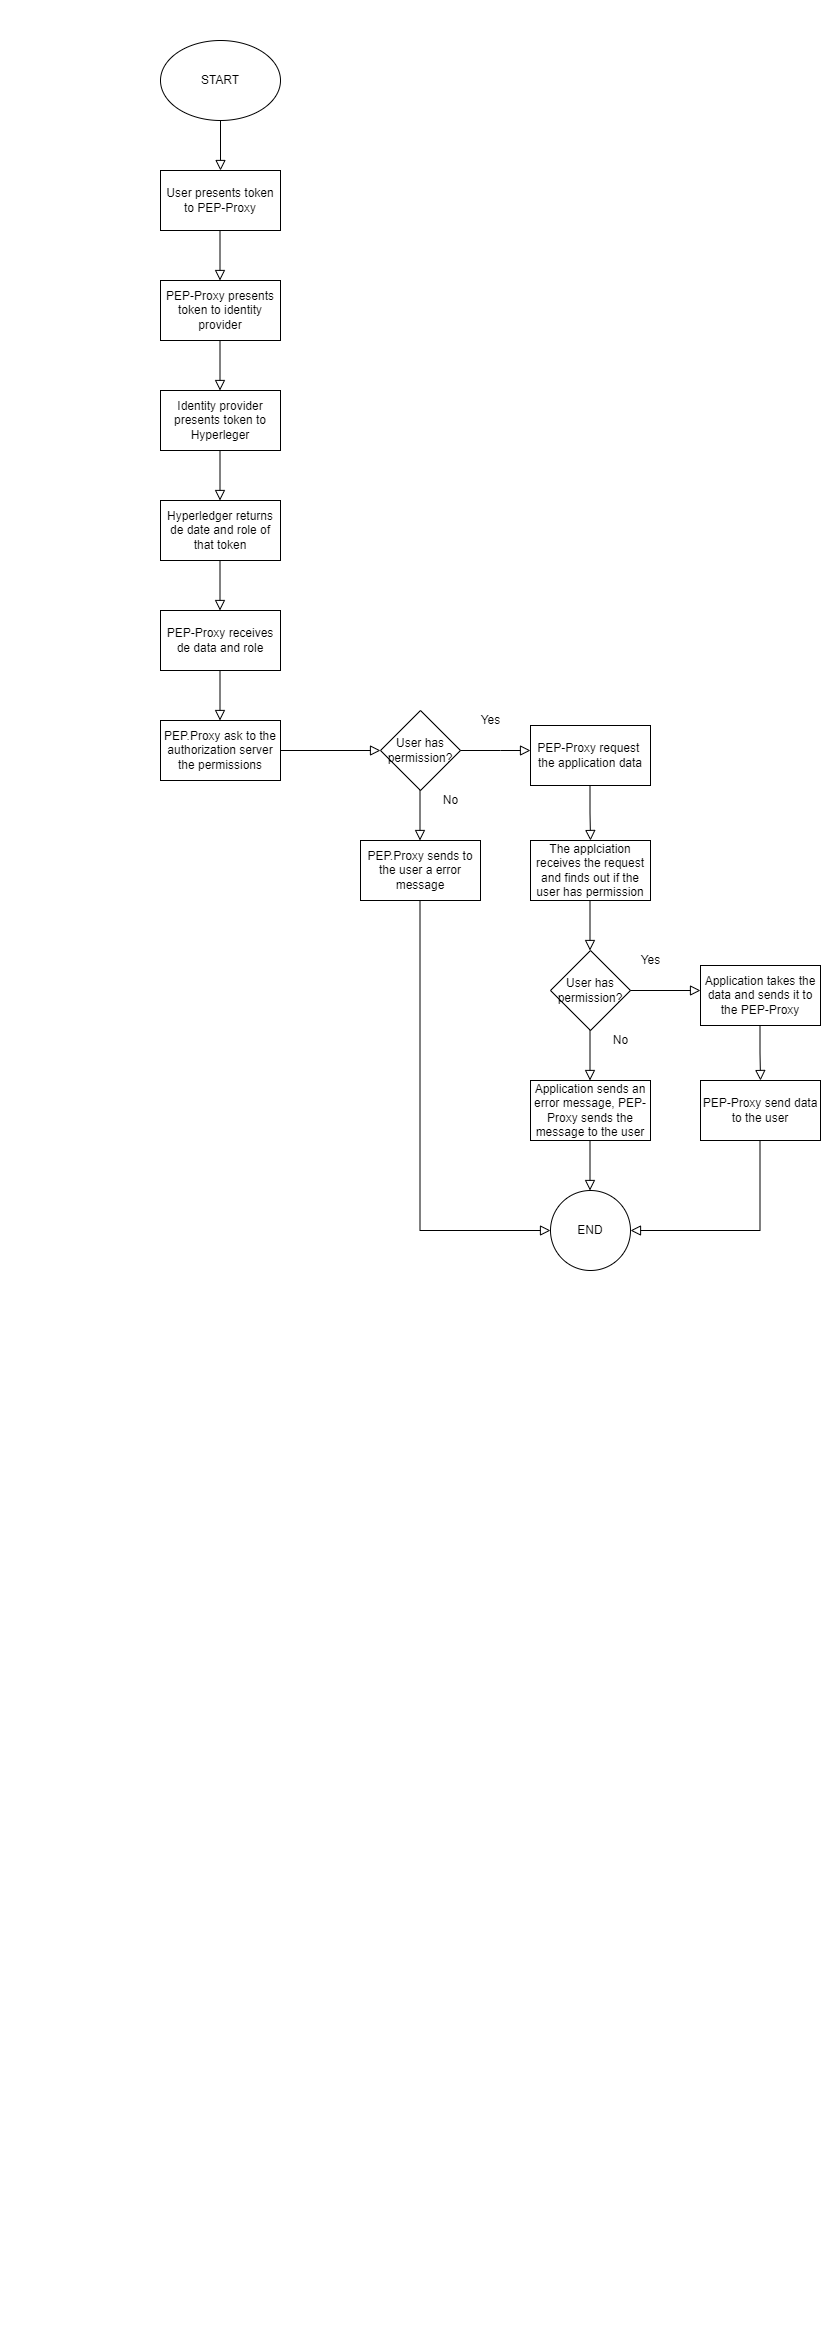

The diagram above was exported from draw.io. Its source (the exported page's mxGraphModel, read from the mxfile embedded in the PNG):
<mxGraphModel dx="472" dy="786" grid="1" gridSize="10" guides="1" tooltips="1" connect="1" arrows="1" fold="1" page="1" pageScale="1" pageWidth="827" pageHeight="1169" math="0" shadow="0">
  <root>
    <mxCell id="WIyWlLk6GJQsqaUBKTNV-0" />
    <mxCell id="WIyWlLk6GJQsqaUBKTNV-1" parent="WIyWlLk6GJQsqaUBKTNV-0" />
    <mxCell id="WIyWlLk6GJQsqaUBKTNV-2" value="" style="rounded=0;html=1;jettySize=auto;orthogonalLoop=1;fontSize=11;endArrow=block;endFill=0;endSize=8;strokeWidth=1;shadow=0;labelBackgroundColor=none;edgeStyle=orthogonalEdgeStyle;" parent="WIyWlLk6GJQsqaUBKTNV-1" edge="1">
      <mxGeometry relative="1" as="geometry">
        <mxPoint x="220" y="120" as="sourcePoint" />
        <mxPoint x="220" y="170" as="targetPoint" />
      </mxGeometry>
    </mxCell>
    <mxCell id="FuUTk72rOtJlA-k-CWX--0" value="START" style="ellipse;whiteSpace=wrap;html=1;" vertex="1" parent="WIyWlLk6GJQsqaUBKTNV-1">
      <mxGeometry x="160" y="40" width="120" height="80" as="geometry" />
    </mxCell>
    <mxCell id="FuUTk72rOtJlA-k-CWX--1" value="User presents token to PEP-Proxy" style="rounded=0;whiteSpace=wrap;html=1;" vertex="1" parent="WIyWlLk6GJQsqaUBKTNV-1">
      <mxGeometry x="160" y="170" width="120" height="60" as="geometry" />
    </mxCell>
    <mxCell id="FuUTk72rOtJlA-k-CWX--2" value="" style="rounded=0;html=1;jettySize=auto;orthogonalLoop=1;fontSize=11;endArrow=block;endFill=0;endSize=8;strokeWidth=1;shadow=0;labelBackgroundColor=none;edgeStyle=orthogonalEdgeStyle;" edge="1" parent="WIyWlLk6GJQsqaUBKTNV-1">
      <mxGeometry relative="1" as="geometry">
        <mxPoint x="219.5" y="230" as="sourcePoint" />
        <mxPoint x="219.5" y="280" as="targetPoint" />
      </mxGeometry>
    </mxCell>
    <mxCell id="FuUTk72rOtJlA-k-CWX--3" value="PEP-Proxy presents token to identity provider" style="rounded=0;whiteSpace=wrap;html=1;" vertex="1" parent="WIyWlLk6GJQsqaUBKTNV-1">
      <mxGeometry x="160" y="280" width="120" height="60" as="geometry" />
    </mxCell>
    <mxCell id="FuUTk72rOtJlA-k-CWX--4" value="" style="rounded=0;html=1;jettySize=auto;orthogonalLoop=1;fontSize=11;endArrow=block;endFill=0;endSize=8;strokeWidth=1;shadow=0;labelBackgroundColor=none;edgeStyle=orthogonalEdgeStyle;" edge="1" parent="WIyWlLk6GJQsqaUBKTNV-1">
      <mxGeometry relative="1" as="geometry">
        <mxPoint x="219.5" y="340" as="sourcePoint" />
        <mxPoint x="219.5" y="390" as="targetPoint" />
      </mxGeometry>
    </mxCell>
    <mxCell id="FuUTk72rOtJlA-k-CWX--5" value="Identity provider presents token to Hyperleger" style="rounded=0;whiteSpace=wrap;html=1;" vertex="1" parent="WIyWlLk6GJQsqaUBKTNV-1">
      <mxGeometry x="160" y="390" width="120" height="60" as="geometry" />
    </mxCell>
    <mxCell id="FuUTk72rOtJlA-k-CWX--6" value="" style="rounded=0;html=1;jettySize=auto;orthogonalLoop=1;fontSize=11;endArrow=block;endFill=0;endSize=8;strokeWidth=1;shadow=0;labelBackgroundColor=none;edgeStyle=orthogonalEdgeStyle;" edge="1" parent="WIyWlLk6GJQsqaUBKTNV-1">
      <mxGeometry relative="1" as="geometry">
        <mxPoint x="219.5" y="450" as="sourcePoint" />
        <mxPoint x="219.5" y="500" as="targetPoint" />
      </mxGeometry>
    </mxCell>
    <mxCell id="FuUTk72rOtJlA-k-CWX--7" value="Hyperledger returns de date and role of that token" style="rounded=0;whiteSpace=wrap;html=1;" vertex="1" parent="WIyWlLk6GJQsqaUBKTNV-1">
      <mxGeometry x="160" y="500" width="120" height="60" as="geometry" />
    </mxCell>
    <mxCell id="FuUTk72rOtJlA-k-CWX--8" value="" style="rounded=0;html=1;jettySize=auto;orthogonalLoop=1;fontSize=11;endArrow=block;endFill=0;endSize=8;strokeWidth=1;shadow=0;labelBackgroundColor=none;edgeStyle=orthogonalEdgeStyle;" edge="1" parent="WIyWlLk6GJQsqaUBKTNV-1">
      <mxGeometry relative="1" as="geometry">
        <mxPoint x="219.5" y="560" as="sourcePoint" />
        <mxPoint x="219.5" y="610" as="targetPoint" />
      </mxGeometry>
    </mxCell>
    <mxCell id="FuUTk72rOtJlA-k-CWX--9" value="PEP-Proxy receives de data and role" style="rounded=0;whiteSpace=wrap;html=1;" vertex="1" parent="WIyWlLk6GJQsqaUBKTNV-1">
      <mxGeometry x="160" y="610" width="120" height="60" as="geometry" />
    </mxCell>
    <mxCell id="FuUTk72rOtJlA-k-CWX--10" value="" style="rounded=0;html=1;jettySize=auto;orthogonalLoop=1;fontSize=11;endArrow=block;endFill=0;endSize=8;strokeWidth=1;shadow=0;labelBackgroundColor=none;edgeStyle=orthogonalEdgeStyle;" edge="1" parent="WIyWlLk6GJQsqaUBKTNV-1">
      <mxGeometry relative="1" as="geometry">
        <mxPoint x="219.5" y="670" as="sourcePoint" />
        <mxPoint x="219.5" y="720" as="targetPoint" />
      </mxGeometry>
    </mxCell>
    <mxCell id="FuUTk72rOtJlA-k-CWX--11" value="PEP.Proxy ask to the authorization server the permissions" style="rounded=0;whiteSpace=wrap;html=1;" vertex="1" parent="WIyWlLk6GJQsqaUBKTNV-1">
      <mxGeometry x="160" y="720" width="120" height="60" as="geometry" />
    </mxCell>
    <mxCell id="FuUTk72rOtJlA-k-CWX--12" value="" style="rounded=0;html=1;jettySize=auto;orthogonalLoop=1;fontSize=11;endArrow=block;endFill=0;endSize=8;strokeWidth=1;shadow=0;labelBackgroundColor=none;edgeStyle=orthogonalEdgeStyle;exitX=1;exitY=0.5;exitDx=0;exitDy=0;" edge="1" parent="WIyWlLk6GJQsqaUBKTNV-1" source="FuUTk72rOtJlA-k-CWX--11">
      <mxGeometry relative="1" as="geometry">
        <mxPoint x="370" y="690" as="sourcePoint" />
        <mxPoint x="380" y="750" as="targetPoint" />
        <Array as="points">
          <mxPoint x="370" y="750" />
        </Array>
      </mxGeometry>
    </mxCell>
    <mxCell id="FuUTk72rOtJlA-k-CWX--13" value="User has permission?" style="rhombus;whiteSpace=wrap;html=1;" vertex="1" parent="WIyWlLk6GJQsqaUBKTNV-1">
      <mxGeometry x="380" y="710" width="80" height="80" as="geometry" />
    </mxCell>
    <mxCell id="FuUTk72rOtJlA-k-CWX--14" value="" style="rounded=0;html=1;jettySize=auto;orthogonalLoop=1;fontSize=11;endArrow=block;endFill=0;endSize=8;strokeWidth=1;shadow=0;labelBackgroundColor=none;edgeStyle=orthogonalEdgeStyle;" edge="1" parent="WIyWlLk6GJQsqaUBKTNV-1">
      <mxGeometry relative="1" as="geometry">
        <mxPoint x="419.5" y="790" as="sourcePoint" />
        <mxPoint x="419.5" y="840" as="targetPoint" />
      </mxGeometry>
    </mxCell>
    <mxCell id="FuUTk72rOtJlA-k-CWX--15" value="" style="rounded=0;html=1;jettySize=auto;orthogonalLoop=1;fontSize=11;endArrow=block;endFill=0;endSize=8;strokeWidth=1;shadow=0;labelBackgroundColor=none;edgeStyle=orthogonalEdgeStyle;exitX=1;exitY=0.5;exitDx=0;exitDy=0;" edge="1" parent="WIyWlLk6GJQsqaUBKTNV-1" source="FuUTk72rOtJlA-k-CWX--13">
      <mxGeometry relative="1" as="geometry">
        <mxPoint x="500" y="740" as="sourcePoint" />
        <mxPoint x="530" y="750" as="targetPoint" />
        <Array as="points">
          <mxPoint x="500" y="750" />
        </Array>
      </mxGeometry>
    </mxCell>
    <mxCell id="FuUTk72rOtJlA-k-CWX--16" value="Yes" style="text;html=1;align=center;verticalAlign=middle;resizable=0;points=[];autosize=1;strokeColor=none;fillColor=none;" vertex="1" parent="WIyWlLk6GJQsqaUBKTNV-1">
      <mxGeometry x="470" y="705" width="40" height="30" as="geometry" />
    </mxCell>
    <mxCell id="FuUTk72rOtJlA-k-CWX--17" value="No" style="text;html=1;align=center;verticalAlign=middle;resizable=0;points=[];autosize=1;strokeColor=none;fillColor=none;" vertex="1" parent="WIyWlLk6GJQsqaUBKTNV-1">
      <mxGeometry x="430" y="785" width="40" height="30" as="geometry" />
    </mxCell>
    <mxCell id="FuUTk72rOtJlA-k-CWX--18" value="PEP-Proxy request&amp;nbsp; the application data" style="rounded=0;whiteSpace=wrap;html=1;" vertex="1" parent="WIyWlLk6GJQsqaUBKTNV-1">
      <mxGeometry x="530" y="725" width="120" height="60" as="geometry" />
    </mxCell>
    <mxCell id="FuUTk72rOtJlA-k-CWX--19" value="" style="rounded=0;html=1;jettySize=auto;orthogonalLoop=1;fontSize=11;endArrow=block;endFill=0;endSize=8;strokeWidth=1;shadow=0;labelBackgroundColor=none;edgeStyle=orthogonalEdgeStyle;entryX=0.5;entryY=0;entryDx=0;entryDy=0;" edge="1" parent="WIyWlLk6GJQsqaUBKTNV-1" target="FuUTk72rOtJlA-k-CWX--20">
      <mxGeometry relative="1" as="geometry">
        <mxPoint x="589.5" y="785" as="sourcePoint" />
        <mxPoint x="589.5" y="835" as="targetPoint" />
      </mxGeometry>
    </mxCell>
    <mxCell id="FuUTk72rOtJlA-k-CWX--20" value="The applciation receives the request and finds out if the user has permission" style="rounded=0;whiteSpace=wrap;html=1;" vertex="1" parent="WIyWlLk6GJQsqaUBKTNV-1">
      <mxGeometry x="530" y="840" width="120" height="60" as="geometry" />
    </mxCell>
    <mxCell id="FuUTk72rOtJlA-k-CWX--21" value="" style="rounded=0;html=1;jettySize=auto;orthogonalLoop=1;fontSize=11;endArrow=block;endFill=0;endSize=8;strokeWidth=1;shadow=0;labelBackgroundColor=none;edgeStyle=orthogonalEdgeStyle;" edge="1" parent="WIyWlLk6GJQsqaUBKTNV-1">
      <mxGeometry relative="1" as="geometry">
        <mxPoint x="589.5" y="900" as="sourcePoint" />
        <mxPoint x="589.5" y="950" as="targetPoint" />
      </mxGeometry>
    </mxCell>
    <mxCell id="FuUTk72rOtJlA-k-CWX--22" value="User has permission?" style="rhombus;whiteSpace=wrap;html=1;" vertex="1" parent="WIyWlLk6GJQsqaUBKTNV-1">
      <mxGeometry x="550" y="950" width="80" height="80" as="geometry" />
    </mxCell>
    <mxCell id="FuUTk72rOtJlA-k-CWX--23" value="PEP.Proxy sends to the user a error message" style="rounded=0;whiteSpace=wrap;html=1;" vertex="1" parent="WIyWlLk6GJQsqaUBKTNV-1">
      <mxGeometry x="360" y="840" width="120" height="60" as="geometry" />
    </mxCell>
    <mxCell id="FuUTk72rOtJlA-k-CWX--24" value="" style="rounded=0;html=1;jettySize=auto;orthogonalLoop=1;fontSize=11;endArrow=block;endFill=0;endSize=8;strokeWidth=1;shadow=0;labelBackgroundColor=none;edgeStyle=orthogonalEdgeStyle;" edge="1" parent="WIyWlLk6GJQsqaUBKTNV-1">
      <mxGeometry relative="1" as="geometry">
        <mxPoint x="589.5" y="1030" as="sourcePoint" />
        <mxPoint x="589.5" y="1080" as="targetPoint" />
      </mxGeometry>
    </mxCell>
    <mxCell id="FuUTk72rOtJlA-k-CWX--25" value="" style="rounded=0;html=1;jettySize=auto;orthogonalLoop=1;fontSize=11;endArrow=block;endFill=0;endSize=8;strokeWidth=1;shadow=0;labelBackgroundColor=none;edgeStyle=orthogonalEdgeStyle;exitX=1;exitY=0.5;exitDx=0;exitDy=0;" edge="1" parent="WIyWlLk6GJQsqaUBKTNV-1" source="FuUTk72rOtJlA-k-CWX--22">
      <mxGeometry relative="1" as="geometry">
        <mxPoint x="690" y="950" as="sourcePoint" />
        <mxPoint x="700" y="990" as="targetPoint" />
        <Array as="points">
          <mxPoint x="690" y="990" />
        </Array>
      </mxGeometry>
    </mxCell>
    <mxCell id="FuUTk72rOtJlA-k-CWX--26" value="No" style="text;html=1;align=center;verticalAlign=middle;resizable=0;points=[];autosize=1;strokeColor=none;fillColor=none;" vertex="1" parent="WIyWlLk6GJQsqaUBKTNV-1">
      <mxGeometry x="600" y="1025" width="40" height="30" as="geometry" />
    </mxCell>
    <mxCell id="FuUTk72rOtJlA-k-CWX--27" value="Yes" style="text;html=1;align=center;verticalAlign=middle;resizable=0;points=[];autosize=1;strokeColor=none;fillColor=none;" vertex="1" parent="WIyWlLk6GJQsqaUBKTNV-1">
      <mxGeometry x="630" y="945" width="40" height="30" as="geometry" />
    </mxCell>
    <mxCell id="FuUTk72rOtJlA-k-CWX--28" value="" style="rounded=0;html=1;jettySize=auto;orthogonalLoop=1;fontSize=11;endArrow=block;endFill=0;endSize=8;strokeWidth=1;shadow=0;labelBackgroundColor=none;edgeStyle=orthogonalEdgeStyle;entryX=0;entryY=0.5;entryDx=0;entryDy=0;" edge="1" parent="WIyWlLk6GJQsqaUBKTNV-1" target="FuUTk72rOtJlA-k-CWX--31">
      <mxGeometry relative="1" as="geometry">
        <mxPoint x="419.5" y="900" as="sourcePoint" />
        <mxPoint x="419.5" y="950" as="targetPoint" />
        <Array as="points">
          <mxPoint x="420" y="1230" />
        </Array>
      </mxGeometry>
    </mxCell>
    <mxCell id="FuUTk72rOtJlA-k-CWX--29" value="Application sends an error message, PEP-Proxy sends the message to the user" style="rounded=0;whiteSpace=wrap;html=1;" vertex="1" parent="WIyWlLk6GJQsqaUBKTNV-1">
      <mxGeometry x="530" y="1080" width="120" height="60" as="geometry" />
    </mxCell>
    <mxCell id="FuUTk72rOtJlA-k-CWX--30" value="" style="rounded=0;html=1;jettySize=auto;orthogonalLoop=1;fontSize=11;endArrow=block;endFill=0;endSize=8;strokeWidth=1;shadow=0;labelBackgroundColor=none;edgeStyle=orthogonalEdgeStyle;" edge="1" parent="WIyWlLk6GJQsqaUBKTNV-1">
      <mxGeometry relative="1" as="geometry">
        <mxPoint x="589.5" y="1140" as="sourcePoint" />
        <mxPoint x="589.5" y="1190" as="targetPoint" />
      </mxGeometry>
    </mxCell>
    <mxCell id="FuUTk72rOtJlA-k-CWX--31" value="END" style="ellipse;whiteSpace=wrap;html=1;aspect=fixed;" vertex="1" parent="WIyWlLk6GJQsqaUBKTNV-1">
      <mxGeometry x="550" y="1190" width="80" height="80" as="geometry" />
    </mxCell>
    <mxCell id="FuUTk72rOtJlA-k-CWX--32" value="Application takes the data and sends it to the PEP-Proxy" style="rounded=0;whiteSpace=wrap;html=1;" vertex="1" parent="WIyWlLk6GJQsqaUBKTNV-1">
      <mxGeometry x="700" y="965" width="120" height="60" as="geometry" />
    </mxCell>
    <mxCell id="FuUTk72rOtJlA-k-CWX--33" value="" style="rounded=0;html=1;jettySize=auto;orthogonalLoop=1;fontSize=11;endArrow=block;endFill=0;endSize=8;strokeWidth=1;shadow=0;labelBackgroundColor=none;edgeStyle=orthogonalEdgeStyle;entryX=0.5;entryY=0;entryDx=0;entryDy=0;" edge="1" parent="WIyWlLk6GJQsqaUBKTNV-1" target="FuUTk72rOtJlA-k-CWX--34">
      <mxGeometry relative="1" as="geometry">
        <mxPoint x="759.5" y="1025" as="sourcePoint" />
        <mxPoint x="759.5" y="1075" as="targetPoint" />
      </mxGeometry>
    </mxCell>
    <mxCell id="FuUTk72rOtJlA-k-CWX--34" value="PEP-Proxy send data to the user" style="rounded=0;whiteSpace=wrap;html=1;" vertex="1" parent="WIyWlLk6GJQsqaUBKTNV-1">
      <mxGeometry x="700" y="1080" width="120" height="60" as="geometry" />
    </mxCell>
    <mxCell id="FuUTk72rOtJlA-k-CWX--35" value="" style="rounded=0;html=1;jettySize=auto;orthogonalLoop=1;fontSize=11;endArrow=block;endFill=0;endSize=8;strokeWidth=1;shadow=0;labelBackgroundColor=none;edgeStyle=orthogonalEdgeStyle;entryX=1;entryY=0.5;entryDx=0;entryDy=0;" edge="1" parent="WIyWlLk6GJQsqaUBKTNV-1" target="FuUTk72rOtJlA-k-CWX--31">
      <mxGeometry relative="1" as="geometry">
        <mxPoint x="759.5" y="1140" as="sourcePoint" />
        <mxPoint x="759.5" y="1190" as="targetPoint" />
        <Array as="points">
          <mxPoint x="760" y="1230" />
        </Array>
      </mxGeometry>
    </mxCell>
  </root>
</mxGraphModel>